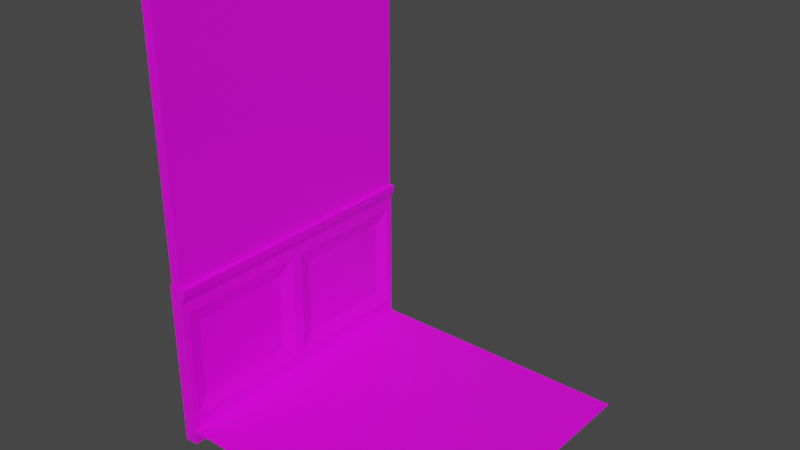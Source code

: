 # Source: wall.blend  (saved by Blender 4.0.36; exported with 4.5.12 LTS)
import bpy
from mathutils import Matrix  # noqa: F401  (used for matrix-valued properties, if any)

bpy.ops.wm.read_factory_settings(use_empty=True)
scene = bpy.context.scene
scene.name = 'Scene'

# ---- collections
col_collection = bpy.data.collections.new('Collection'); scene.collection.children.link(col_collection)

# ---- images (referenced by path relative to the original .blend; pixels are not part of the script)
import os
ASSET_DIR = os.environ.get("B2B_ASSET_DIR", "")  # directory of the original .blend (textures are referenced by path, not embedded)
HERE = os.path.dirname(os.path.abspath(__file__))  # packed textures are extracted next to this script under _unpacked/

def load_image(name, relpath, width, height, colorspace="sRGB"):
    """Load a texture the original file referenced (path relative to the .blend, or extracted next to this script)."""
    p = next((c for c in (os.path.join(HERE, relpath), os.path.join(ASSET_DIR, relpath)) if relpath and os.path.exists(c)), "")
    if p:
        img = bpy.data.images.load(p, check_existing=True)
        img.name = name
    else:  # same state as the original file: an image datablock whose file is absent (Cycles renders it pink)
        img = bpy.data.images.new(name, width, height)
        img.source = "FILE"
        img.filepath = "//" + (relpath or name)
    img.colorspace_settings.name = colorspace
    return img
img_floorbaked = load_image('FloorBaked', 'FloorBaked.png', 1024, 1024, 'sRGB')
img_woodcleantexture_jpeg_001 = load_image('woodCleanTexture.jpeg.001', 'woodCleanTexture.jpeg', 1024, 1024, 'sRGB')
img_bakedwall2 = load_image('BakedWall2', 'BakedWall2.png', 1024, 1024, 'sRGB')

# ---- materials (node trees are filled in below, after node groups)
mat_woodbaked = bpy.data.materials.new('woodBaked')
mat_wood2 = bpy.data.materials.new('wood2')
mat_wallbaked = bpy.data.materials.new('wallBaked')

# ---- material node trees
mat_woodbaked.use_nodes = True; mat_woodbaked.node_tree.nodes.clear()
_N = mat_woodbaked.node_tree.nodes; _L = mat_woodbaked.node_tree.links
n0 = _N.new('ShaderNodeOutputMaterial'); n0.name = 'Material Output'; n0.location = (300, 300)
n1 = _N.new('ShaderNodeTexCoord'); n1.name = 'Texture Coordinate'; n1.location = (-948, 155)
n2 = _N.new('ShaderNodeBsdfPrincipled'); n2.name = 'Principled BSDF'; n2.location = (-32, 334)
n2.distribution = 'GGX'
n2.subsurface_method = 'RANDOM_WALK_SKIN'
n2.inputs[3].default_value = 1.45
n2.inputs[27].default_value = (0.0, 0.0, 0.0, 1.0)
n2.inputs[28].default_value = 1.0
n3 = _N.new('ShaderNodeTexImage'); n3.name = 'Image Texture.001'; n3.location = (-440, 247)
n3.image = img_floorbaked
n4 = _N.new('ShaderNodeMapping'); n4.name = 'Mapping'; n4.location = (-694, 260)
n4.vector_type = 'TEXTURE'
_L.new(n2.outputs[0], n0.inputs[0])
_L.new(n1.outputs[2], n4.inputs[0])
_L.new(n3.outputs[0], n2.inputs[0])
_L.new(n4.outputs[0], n3.inputs[0])
n0.is_active_output = True
mat_wood2.use_nodes = True; mat_wood2.node_tree.nodes.clear()
_N = mat_wood2.node_tree.nodes; _L = mat_wood2.node_tree.links
n0 = _N.new('ShaderNodeBsdfPrincipled'); n0.name = 'Principled BSDF'; n0.location = (198, 300)
n0.distribution = 'GGX'
n0.subsurface_method = 'RANDOM_WALK_SKIN'
n0.inputs[3].default_value = 1.45
n0.inputs[27].default_value = (0.0, 0.0, 0.0, 1.0)
n0.inputs[28].default_value = 1.0
n1 = _N.new('ShaderNodeOutputMaterial'); n1.name = 'Material Output'; n1.location = (488, 300)
n2 = _N.new('ShaderNodeTexCoord'); n2.name = 'Texture Coordinate'; n2.location = (-997, 149)
n3 = _N.new('ShaderNodeMapping'); n3.name = 'Mapping'; n3.location = (-799, 172)
n3.vector_type = 'TEXTURE'
n3.inputs[1].default_value = (0.0, 2.3, 0.0)
n4 = _N.new('ShaderNodeTexImage'); n4.name = 'Image Texture'; n4.location = (-463, 225)
n4.image = img_woodcleantexture_jpeg_001
n4.projection = 'BOX'
n5 = _N.new('ShaderNodeValToRGB'); n5.name = 'Color Ramp'; n5.location = (-152, 47)
while len(n5.color_ramp.elements) > 1: n5.color_ramp.elements.remove(n5.color_ramp.elements[-1])
n5.color_ramp.elements[0].position = 0.4251; n5.color_ramp.elements[0].color = (0.0, 0.0, 0.0, 1.0)
_e = n5.color_ramp.elements.new(1.0); _e.color = (1.0, 1.0, 1.0, 1.0)
_L.new(n0.outputs[0], n1.inputs[0])
_L.new(n2.outputs[0], n3.inputs[0])
_L.new(n3.outputs[0], n4.inputs[0])
_L.new(n4.outputs[0], n0.inputs[0])
n1.is_active_output = True
mat_wallbaked.use_nodes = True; mat_wallbaked.node_tree.nodes.clear()
_N = mat_wallbaked.node_tree.nodes; _L = mat_wallbaked.node_tree.links
n0 = _N.new('ShaderNodeOutputMaterial'); n0.name = 'Material Output'; n0.location = (300, 300)
n1 = _N.new('ShaderNodeBsdfPrincipled'); n1.name = 'Principled BSDF'; n1.location = (-110, 342)
n1.distribution = 'GGX'
n1.subsurface_method = 'RANDOM_WALK_SKIN'
n1.inputs[2].default_value = 0.5035
n1.inputs[3].default_value = 1.45
n1.inputs[27].default_value = (0.0, 0.0, 0.0, 1.0)
n1.inputs[28].default_value = 1.0
n2 = _N.new('ShaderNodeMapping'); n2.name = 'Mapping'; n2.location = (-653, 212)
n2.vector_type = 'TEXTURE'
n3 = _N.new('ShaderNodeTexImage'); n3.name = 'Image Texture.001'; n3.location = (-408, 240)
n3.width = 235
n3.image = img_bakedwall2
n3.interpolation = 'Closest'
n4 = _N.new('ShaderNodeTexCoord'); n4.name = 'Texture Coordinate'; n4.location = (-899, 173)
_L.new(n1.outputs[0], n0.inputs[0])
_L.new(n2.outputs[0], n3.inputs[0])
_L.new(n3.outputs[0], n1.inputs[0])
_L.new(n4.outputs[2], n2.inputs[0])
n0.is_active_output = True

# ---- world
world_world = bpy.data.worlds.new('World'); scene.world = world_world
world_world.use_nodes = True; world_world.node_tree.nodes.clear()
_N = world_world.node_tree.nodes; _L = world_world.node_tree.links
n0 = _N.new('ShaderNodeOutputWorld'); n0.name = 'World Output'; n0.location = (300, 300)
n1 = _N.new('ShaderNodeBackground'); n1.name = 'Background'; n1.location = (10, 300)
n1.inputs[0].default_value = (0.05088, 0.05088, 0.05088, 1.0)
_L.new(n1.outputs[0], n0.inputs[0])
n0.is_active_output = True
world_world.color = (0.05088, 0.05088, 0.05088)
world_world.use_sun_shadow = False
world_world.sun_shadow_jitter_overblur = 0.0

# ---- meshes
me_plane = bpy.data.meshes.new('Plane')
me_plane.from_pydata([(-1.0, -1.0, 0.0), (1.0, -1.0, 0.0), (-1.0, 1.0, 0.0), (1.0, 1.0, 0.0)], [], [(0, 1, 3, 2)])
_uv = me_plane.uv_layers.new(name='UVMap')
_uv.uv.foreach_set('vector', [0.9999, 0.9999, 0.0001001, 0.9999, 9.995e-05, 0.0001002, 0.9999, 0.0001])
me_plane.materials.append(mat_woodbaked)
me_plane.update()
me_cube_001 = bpy.data.meshes.new('Cube.001')
me_cube_001.from_pydata([(-1.0, -1.0, -1.0), (-1.0, -1.0, 1.0), (-1.0, 1.0, -1.0), (-1.0, 1.0, 1.0), (0.4793, -0.8564, -0.6428), (1.651, -1.0, 1.0), (0.3671, 0.8573, -0.6459), (1.651, 1.0, 1.0), (-1.0, -1.0, 0.7964), (-1.0, 1.0, 0.7964), (0.3671, 0.8573, 0.4423), (0.4793, -0.8564, 0.4392), (-1.0, -1.0, 0.8982), (-1.0, 1.0, 0.8982), (1.491, 1.0, 0.8982), (1.491, -1.0, 0.8982), (-1.0, 0.0, -1.0), (-1.0, 0.0, 1.0), (0.4793, -0.1436, -0.6428), (1.651, 0.0, 1.0), (0.4793, -0.1436, 0.4392), (-1.0, 0.0, 0.7964), (1.491, 0.0, 0.8982), (-1.0, 0.0, 0.8982), (1.0, -1.0, 0.7964), (1.0, -1.0, -1.0), (0.3671, 0.1427, 0.4423), (0.3671, 0.1427, -0.6459), (1.0, -0.9568, 0.6464), (1.0, -0.9568, -0.85), (1.0, -0.04319, 0.6464), (1.0, -0.04319, -0.85), (1.0, 1.0, 0.7964), (1.0, 1.0, -1.0), (1.0, 0.0, -1.0), (1.0, 0.0, 0.7964), (1.0, 0.9562, 0.6413), (1.0, 0.9562, -0.8448), (1.0, 0.04382, -0.8448), (1.0, 0.04382, 0.6413), (-1.0, 0.0, -1.243), (-1.0, -1.0, -1.243), (1.0, 1.0, -1.243), (-1.0, 1.0, -1.243), (1.0, 0.0, -1.243), (1.0, -1.0, -1.243)], [], [(23, 17, 3, 13), (13, 3, 7, 14), (22, 19, 5, 15), (15, 5, 1, 12), (34, 25, 45, 44), (19, 17, 1, 5), (25, 24, 8, 0), (18, 20, 11, 4), (2, 9, 32, 33), (16, 21, 9, 2), (24, 15, 12, 8), (35, 22, 15, 24), (9, 13, 14, 32), (21, 23, 13, 9), (8, 12, 23, 21), (32, 14, 22, 35), (0, 8, 21, 16), (6, 10, 26, 27), (7, 3, 17, 19), (25, 0, 41, 45), (14, 7, 19, 22), (12, 1, 17, 23), (29, 28, 24, 25), (28, 30, 35, 24), (31, 29, 25, 34), (30, 31, 34, 35), (4, 11, 28, 29), (11, 20, 30, 28), (18, 4, 29, 31), (20, 18, 31, 30), (36, 37, 33, 32), (37, 38, 34, 33), (39, 36, 32, 35), (38, 39, 35, 34), (10, 6, 37, 36), (6, 27, 38, 37), (26, 10, 36, 39), (27, 26, 39, 38), (40, 44, 45, 41), (43, 42, 44, 40), (16, 2, 43, 40), (2, 33, 42, 43), (0, 16, 40, 41), (33, 34, 44, 42)])
_uv = me_cube_001.uv_layers.new(name='UVMap')
_uv.uv.foreach_set('vector', [0.6123, 0.125, 0.625, 0.125, 0.625, 0.25, 0.6123, 0.25, 0.6123, 0.25, 0.625, 0.25, 0.625, 0.5, 0.6123, 0.5, 0.6123, 0.625, 0.625, 0.625, 0.625, 0.75, 0.6123, 0.75, 0.6123, 0.75, 0.625, 0.75, 0.625, 1.0, 0.6123, 1.0, 0.375, 0.625, 0.375, 0.75, 0.375, 0.75, 0.375, 0.625, 0.625, 0.625, 0.875, 0.625, 0.875, 0.75, 0.625, 0.75, 0.375, 0.75, 0.5996, 0.75, 0.5996, 1.0, 0.375, 1.0, 0.41, 0.6564, 0.5645, 0.6564, 0.5645, 0.7186, 0.41, 0.7186, 0.375, 0.25, 0.5996, 0.25, 0.5996, 0.5, 0.375, 0.5, 0.375, 0.125, 0.5996, 0.125, 0.5996, 0.25, 0.375, 0.25, 0.5996, 0.75, 0.6123, 0.75, 0.6123, 1.0, 0.5996, 1.0, 0.5996, 0.625, 0.6123, 0.625, 0.6123, 0.75, 0.5996, 0.75, 0.5996, 0.25, 0.6123, 0.25, 0.6123, 0.5, 0.5996, 0.5, 0.5996, 0.125, 0.6123, 0.125, 0.6123, 0.25, 0.5996, 0.25, 0.5996, 0.0, 0.6123, 0.0, 0.6123, 0.125, 0.5996, 0.125, 0.5996, 0.5, 0.6123, 0.5, 0.6123, 0.625, 0.5996, 0.625, 0.375, 0.0, 0.5996, 0.0, 0.5996, 0.125, 0.375, 0.125, 0.4153, 0.5354, 0.5592, 0.5354, 0.5592, 0.5896, 0.4153, 0.5896, 0.625, 0.5, 0.875, 0.5, 0.875, 0.625, 0.625, 0.625, 0.375, 0.75, 0.375, 1.0, 0.375, 1.0, 0.375, 0.75, 0.6123, 0.5, 0.625, 0.5, 0.625, 0.625, 0.6123, 0.625, 0.6123, 0.0, 0.625, 0.0, 0.625, 0.125, 0.6123, 0.125, 0.3955, 0.7295, 0.5791, 0.7295, 0.5996, 0.75, 0.375, 0.75, 0.5791, 0.7295, 0.5791, 0.6455, 0.5996, 0.625, 0.5996, 0.75, 0.3955, 0.6455, 0.3955, 0.7295, 0.375, 0.75, 0.375, 0.625, 0.5791, 0.6455, 0.3955, 0.6455, 0.375, 0.625, 0.5996, 0.625, 0.41, 0.7186, 0.5645, 0.7186, 0.5791, 0.7295, 0.3955, 0.7295, 0.5645, 0.7186, 0.5645, 0.6564, 0.5791, 0.6455, 0.5791, 0.7295, 0.41, 0.6564, 0.41, 0.7186, 0.3955, 0.7295, 0.3955, 0.6455, 0.5645, 0.6564, 0.41, 0.6564, 0.3955, 0.6455, 0.5791, 0.6455, 0.5774, 0.5221, 0.3971, 0.5221, 0.375, 0.5, 0.5996, 0.5, 0.3971, 0.5221, 0.3971, 0.6029, 0.375, 0.625, 0.375, 0.5, 0.5774, 0.6029, 0.5774, 0.5221, 0.5996, 0.5, 0.5996, 0.625, 0.3971, 0.6029, 0.5774, 0.6029, 0.5996, 0.625, 0.375, 0.625, 0.5592, 0.5354, 0.4153, 0.5354, 0.3971, 0.5221, 0.5774, 0.5221, 0.4153, 0.5354, 0.4153, 0.5896, 0.3971, 0.6029, 0.3971, 0.5221, 0.5592, 0.5896, 0.5592, 0.5354, 0.5774, 0.5221, 0.5774, 0.6029, 0.4153, 0.5896, 0.5592, 0.5896, 0.5774, 0.6029, 0.3971, 0.6029, 0.125, 0.625, 0.375, 0.625, 0.375, 0.75, 0.125, 0.75, 0.125, 0.5, 0.375, 0.5, 0.375, 0.625, 0.125, 0.625, 0.375, 0.125, 0.375, 0.25, 0.375, 0.25, 0.375, 0.125, 0.375, 0.25, 0.375, 0.5, 0.375, 0.5, 0.375, 0.25, 0.375, 0.0, 0.375, 0.125, 0.375, 0.125, 0.375, 0.0, 0.375, 0.5, 0.375, 0.625, 0.375, 0.625, 0.375, 0.5])
me_cube_001.materials.append(mat_wood2)
me_cube_001.update()
me_cube_002 = bpy.data.meshes.new('Cube.002')
me_cube_002.from_pydata([(-1.0, -1.0, -1.0), (-1.0, -1.0, 1.0), (-1.0, 1.0, -1.0), (-1.0, 1.0, 1.0), (1.0, -1.0, -1.0), (1.0, -1.0, 1.0), (1.0, 1.0, -1.0), (1.0, 1.0, 1.0)], [], [(0, 1, 3, 2), (2, 3, 7, 6), (6, 7, 5, 4), (4, 5, 1, 0), (2, 6, 4, 0), (7, 3, 1, 5)])
_uv = me_cube_002.uv_layers.new(name='UVMap')
_uv.uv.foreach_set('vector', [9.798e-05, 0.2001, 0.2001, 9.788e-05, 0.4, 0.2001, 0.2001, 0.4, 0.2001, 0.4, 0.4, 0.2001, 0.6, 0.4, 0.4, 0.6, 0.4, 0.6, 0.6, 0.4, 0.7999, 0.6, 0.6, 0.7999, 0.6, 0.7999, 0.7999, 0.6, 0.9999, 0.7999, 0.7999, 0.9999, 0.2001, 0.7999, 0.4, 0.6, 0.6, 0.7999, 0.4, 0.9999, 0.6, 0.4, 0.7999, 0.2001, 0.9999, 0.4, 0.7999, 0.6])
me_cube_002.materials.append(mat_wallbaked)
me_cube_002.update()

# ---- objects
ob_plane = bpy.data.objects.new('Plane', me_plane)
ob_cube = bpy.data.objects.new('Cube', me_cube_001)
ob_cube_001 = bpy.data.objects.new('Cube.001', me_cube_002)

# ---- transforms, parenting, visibility, modifiers, constraints
ob_plane.location = (0.0, 0.0, 0.0)
ob_plane.scale = (7.822, 7.822, 1.043)
ob_cube.location = (-7.708, 0.0, 4.306)
ob_cube.scale = (0.3723, 7.814, 4.115)
ob_cube_001.location = (-7.677, 0.0, 15.78)
ob_cube_001.scale = (0.3032, 7.785, 7.471)

# ---- collection membership
col_collection.objects.link(ob_plane)
col_collection.objects.link(ob_cube)
col_collection.objects.link(ob_cube_001)

# ---- scene / render settings (as saved in the file)
scene.frame_start = 1; scene.frame_end = 250; scene.frame_set(1)
scene.render.engine = 'CYCLES'
scene.cycles.samples = 10
scene.cycles.sampling_pattern = 'TABULATED_SOBOL'
scene.cycles.bake_type = 'DIFFUSE'
scene.view_settings.view_transform = 'Filmic'
bpy.context.view_layer.update()

# ---- added for rendering (the .blend has no active camera and no usable light): camera, sun
cam_auto = bpy.data.cameras.new('AutoCamera')
cam_auto.lens = 50.0
cam_auto.sensor_width = 36.0
cam_auto.clip_end = 1000.0
ob_auto_camera = bpy.data.objects.new('AutoCamera', cam_auto)
scene.collection.objects.link(ob_auto_camera)
ob_auto_camera.location = (30.2286, -36.4296, 35.5082)
ob_auto_camera.rotation_euler = (1.09748, -7.21219e-08, 0.694738)
scene.camera = ob_auto_camera
light_auto_sun = bpy.data.lights.new('AutoSun', 'SUN')
light_auto_sun.energy = 3.0
light_auto_sun.angle = 0.0523599
ob_auto_sun = bpy.data.objects.new('AutoSun', light_auto_sun)
scene.collection.objects.link(ob_auto_sun)
ob_auto_sun.rotation_euler = (0.872665, 0.174533, 0.523599)
bpy.context.view_layer.update()
